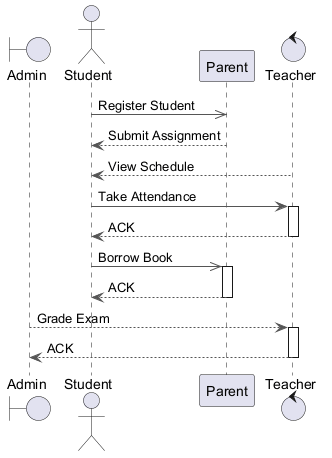

The diagram above was rendered by PlantUML. Its source (embedded in the PNG):
@startuml
skinparam backgroundColor #FFFFFF
skinparam classBackgroundColor #E8F4FA
skinparam classBorderColor #2C7DA0
skinparam ArrowColor #555555
boundary "Admin" as A
actor "Student" as S
participant "Parent" as P
control "Teacher" as T
S ->> P : Register Student
P --> S : Submit Assignment
T --> S : View Schedule
S -> T : Take Attendance
activate T
T --> S : ACK
deactivate T
S ->> P : Borrow Book
activate P
P --> S : ACK
deactivate P
A --> T : Grade Exam
activate T
T --> A : ACK
deactivate T
@enduml